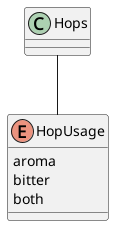

The diagram above was rendered by PlantUML. Its source (embedded in the PNG):
@startuml
Enum "HopUsage" {
    aroma
    bitter
    both
}

Hops -- HopUsage
@enduml